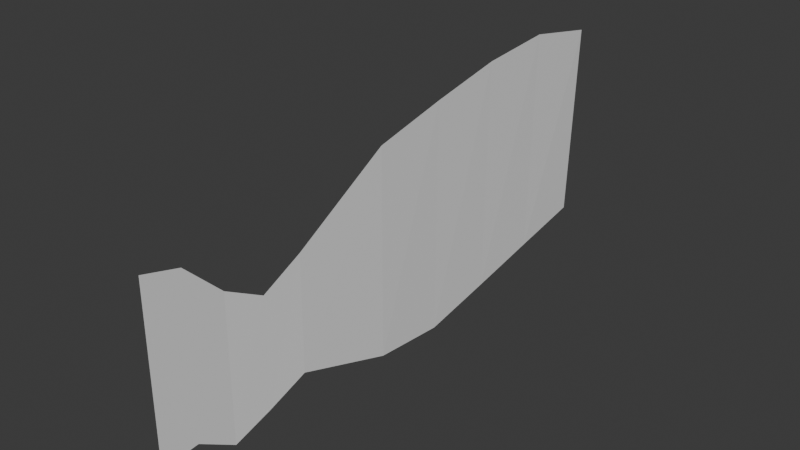 # Source: Fish_Model_.blend  (saved by Blender 4.5.88; exported with 4.5.12 LTS)
import bpy
from mathutils import Matrix  # noqa: F401  (used for matrix-valued properties, if any)

bpy.ops.wm.read_factory_settings(use_empty=True)
scene = bpy.context.scene
scene.name = 'Scene'

# ---- world
world_world = bpy.data.worlds.new('World'); scene.world = world_world
world_world.use_nodes = True; world_world.node_tree.nodes.clear()
_N = world_world.node_tree.nodes; _L = world_world.node_tree.links
n0 = _N.new('ShaderNodeOutputWorld'); n0.name = 'World Output'; n0.location = (200, 100)
n1 = _N.new('ShaderNodeBackground'); n1.name = 'Background'; n1.location = (-200, 100)
n1.inputs[0].default_value = (0.05088, 0.05088, 0.05088, 1.0)
_L.new(n1.outputs[0], n0.inputs[0])
n0.is_active_output = True
world_world.color = (0.05088, 0.05088, 0.05088)
world_world.sun_shadow_jitter_overblur = 0.0

# ---- meshes
me_plane = bpy.data.meshes.new('Plane')
me_plane.from_pydata([(-1.438, -1.0, 1.916e-08), (1.0, -1.0, 0.0), (-1.0, 1.0, 0.0), (1.327, 1.013, -0.04905), (-1.345, 0.0, 1.509e-08), (1.397, 0.006511, -0.02453), (1.481, 0.5098, -0.03679), (-1.171, 0.5, 7.465e-09), (-1.512, -0.5, 2.237e-08), (1.212, -0.4967, -0.01226), (-1.08, -1.64, 0.05201), (0.2625, -1.635, 0.05329), (-1.47, -2.143, 0.1208), (0.2249, -2.138, 0.1221), (-1.293, -1.892, 0.08835), (-0.005165, -1.892, 0.08835), (-1.249, -2.627, 0.1459), (0.752, -2.622, 0.1472), (-1.206, -2.386, 0.1334), (0.6453, -2.382, 0.1347)], [], [(7, 6, 3, 2), (8, 9, 5, 4), (4, 5, 6, 7), (0, 1, 9, 8), (5, 9, 6), (1, 0, 10, 11), (15, 14, 12, 13), (11, 10, 14, 15), (14, 10, 12), (19, 18, 16, 17), (13, 12, 18, 19)])
_uv = me_plane.uv_layers.new(name='UVMap')
_uv.uv.foreach_set('vector', [0.0, 0.75, 1.0, 0.75, 1.0, 1.0, 0.0, 1.0, 0.0, 0.25, 1.0, 0.25, 1.0, 0.5, 0.0, 0.5, 0.0, 0.5, 1.0, 0.5, 1.0, 0.75, 0.0, 0.75, 0.0, 0.0, 1.0, 0.0, 1.0, 0.25, 0.0, 0.25, 1.0, 0.5, 1.0, 0.25, 1.0, 0.75, 1.0, 0.0, 0.0, 0.0, 0.0, 0.0, 1.0, 0.0, 1.0, 0.0, 0.0, 0.0, 0.0, 0.0, 1.0, 0.0, 1.0, 0.0, 0.0, 0.0, 0.0, 0.0, 1.0, 0.0, 0.0, 0.0, 0.0, 0.0, 0.0, 0.0, 1.0, 0.0, 0.0, 0.0, 0.0, 0.0, 1.0, 0.0, 1.0, 0.0, 0.0, 0.0, 0.0, 0.0, 1.0, 0.0])
me_plane.update()

# ---- objects
ob_empty = bpy.data.objects.new('Empty', None)
ob_plane = bpy.data.objects.new('Plane', me_plane)

# ---- transforms, parenting, visibility, modifiers, constraints
ob_empty.location = (1.0, 1.0, 2.0)
ob_empty.rotation_euler = (1.571, 6.283, 4.712)
ob_empty.scale = (1.445, 1.445, 1.445)
ob_empty.empty_display_type = 'IMAGE'
ob_empty.empty_display_size = 5.0
ob_plane.location = (0.6996, 1.635, 1.956)
ob_plane.rotation_euler = (0.0, -1.571, 0.0)
ob_plane.scale = (0.6804, 1.2, 0.6804)

# ---- collection membership
scene.collection.objects.link(ob_empty)
scene.collection.objects.link(ob_plane)

# ---- scene / render settings (as saved in the file)
scene.frame_start = 1; scene.frame_end = 250; scene.frame_set(1)
scene.render.engine = 'BLENDER_EEVEE_NEXT'
bpy.context.view_layer.update()

# ---- added for rendering (the .blend has no active camera and no usable light): camera, sun
cam_auto = bpy.data.cameras.new('AutoCamera')
cam_auto.lens = 50.0
cam_auto.sensor_width = 36.0
cam_auto.clip_end = 1000.0
ob_auto_camera = bpy.data.objects.new('AutoCamera', cam_auto)
scene.collection.objects.link(ob_auto_camera)
ob_auto_camera.location = (5.12827, -4.68832, 5.51485)
ob_auto_camera.rotation_euler = (1.09748, -7.21219e-08, 0.694738)
scene.camera = ob_auto_camera
light_auto_sun = bpy.data.lights.new('AutoSun', 'SUN')
light_auto_sun.energy = 3.0
light_auto_sun.angle = 0.0523599
ob_auto_sun = bpy.data.objects.new('AutoSun', light_auto_sun)
scene.collection.objects.link(ob_auto_sun)
ob_auto_sun.rotation_euler = (0.872665, 0.174533, 0.523599)
bpy.context.view_layer.update()
